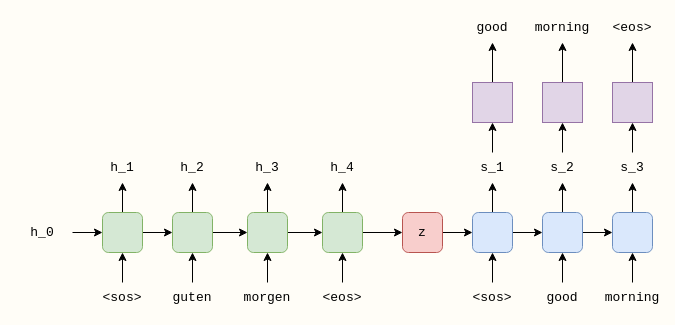

The diagram above was exported from draw.io. Its source (the exported page's mxGraphModel, read from the mxfile embedded in the PNG):
<mxGraphModel dx="898" dy="793" grid="1" gridSize="10" guides="1" tooltips="1" connect="1" arrows="1" fold="1" page="1" pageScale="1" pageWidth="850" pageHeight="1100" background="#FFFDF7" math="0" shadow="0">
  <root>
    <mxCell id="kGC_3U5haRrOFFlpOioB-0" />
    <mxCell id="kGC_3U5haRrOFFlpOioB-1" parent="kGC_3U5haRrOFFlpOioB-0" />
    <mxCell id="2yyhBEjRpdFc-uyhyPLz-4" style="edgeStyle=orthogonalEdgeStyle;rounded=0;orthogonalLoop=1;jettySize=auto;html=1;exitX=1;exitY=0.5;exitDx=0;exitDy=0;fontFamily=Courier New;fontSize=13;" parent="kGC_3U5haRrOFFlpOioB-1" source="2yyhBEjRpdFc-uyhyPLz-0" target="2yyhBEjRpdFc-uyhyPLz-1" edge="1">
      <mxGeometry relative="1" as="geometry" />
    </mxCell>
    <mxCell id="2yyhBEjRpdFc-uyhyPLz-27" style="edgeStyle=orthogonalEdgeStyle;rounded=0;orthogonalLoop=1;jettySize=auto;html=1;fontFamily=Courier New;fontSize=13;" parent="kGC_3U5haRrOFFlpOioB-1" source="2yyhBEjRpdFc-uyhyPLz-0" target="2yyhBEjRpdFc-uyhyPLz-26" edge="1">
      <mxGeometry relative="1" as="geometry" />
    </mxCell>
    <mxCell id="2yyhBEjRpdFc-uyhyPLz-0" value="" style="rounded=1;whiteSpace=wrap;html=1;fontFamily=Courier New;fontSize=13;fillColor=#d5e8d4;strokeColor=#82b366;" parent="kGC_3U5haRrOFFlpOioB-1" vertex="1">
      <mxGeometry x="190" y="220" width="40" height="40" as="geometry" />
    </mxCell>
    <mxCell id="2yyhBEjRpdFc-uyhyPLz-5" style="edgeStyle=orthogonalEdgeStyle;rounded=0;orthogonalLoop=1;jettySize=auto;html=1;exitX=1;exitY=0.5;exitDx=0;exitDy=0;fontFamily=Courier New;fontSize=13;" parent="kGC_3U5haRrOFFlpOioB-1" source="2yyhBEjRpdFc-uyhyPLz-1" target="2yyhBEjRpdFc-uyhyPLz-2" edge="1">
      <mxGeometry relative="1" as="geometry" />
    </mxCell>
    <mxCell id="2yyhBEjRpdFc-uyhyPLz-37" style="edgeStyle=orthogonalEdgeStyle;rounded=0;orthogonalLoop=1;jettySize=auto;html=1;exitX=0.5;exitY=0;exitDx=0;exitDy=0;entryX=0.5;entryY=1;entryDx=0;entryDy=0;fontFamily=Courier New;fontSize=13;" parent="kGC_3U5haRrOFFlpOioB-1" source="2yyhBEjRpdFc-uyhyPLz-1" target="2yyhBEjRpdFc-uyhyPLz-31" edge="1">
      <mxGeometry relative="1" as="geometry" />
    </mxCell>
    <mxCell id="2yyhBEjRpdFc-uyhyPLz-1" value="" style="rounded=1;whiteSpace=wrap;html=1;fontFamily=Courier New;fontSize=13;fillColor=#d5e8d4;strokeColor=#82b366;" parent="kGC_3U5haRrOFFlpOioB-1" vertex="1">
      <mxGeometry x="260" y="220" width="40" height="40" as="geometry" />
    </mxCell>
    <mxCell id="2yyhBEjRpdFc-uyhyPLz-7" value="" style="edgeStyle=orthogonalEdgeStyle;rounded=0;orthogonalLoop=1;jettySize=auto;html=1;fontFamily=Courier New;fontSize=13;" parent="kGC_3U5haRrOFFlpOioB-1" source="2yyhBEjRpdFc-uyhyPLz-2" target="2yyhBEjRpdFc-uyhyPLz-3" edge="1">
      <mxGeometry relative="1" as="geometry" />
    </mxCell>
    <mxCell id="2yyhBEjRpdFc-uyhyPLz-38" style="edgeStyle=orthogonalEdgeStyle;rounded=0;orthogonalLoop=1;jettySize=auto;html=1;exitX=0.5;exitY=0;exitDx=0;exitDy=0;fontFamily=Courier New;fontSize=13;" parent="kGC_3U5haRrOFFlpOioB-1" source="2yyhBEjRpdFc-uyhyPLz-2" target="2yyhBEjRpdFc-uyhyPLz-32" edge="1">
      <mxGeometry relative="1" as="geometry" />
    </mxCell>
    <mxCell id="2yyhBEjRpdFc-uyhyPLz-2" value="" style="rounded=1;whiteSpace=wrap;html=1;fontFamily=Courier New;fontSize=13;fillColor=#d5e8d4;strokeColor=#82b366;" parent="kGC_3U5haRrOFFlpOioB-1" vertex="1">
      <mxGeometry x="335" y="220" width="40" height="40" as="geometry" />
    </mxCell>
    <mxCell id="2yyhBEjRpdFc-uyhyPLz-9" style="edgeStyle=orthogonalEdgeStyle;rounded=0;orthogonalLoop=1;jettySize=auto;html=1;exitX=1;exitY=0.5;exitDx=0;exitDy=0;entryX=0;entryY=0.5;entryDx=0;entryDy=0;fontFamily=Courier New;fontSize=13;" parent="kGC_3U5haRrOFFlpOioB-1" source="2yyhBEjRpdFc-uyhyPLz-3" target="2yyhBEjRpdFc-uyhyPLz-8" edge="1">
      <mxGeometry relative="1" as="geometry" />
    </mxCell>
    <mxCell id="2yyhBEjRpdFc-uyhyPLz-39" style="edgeStyle=orthogonalEdgeStyle;rounded=0;orthogonalLoop=1;jettySize=auto;html=1;exitX=0.5;exitY=0;exitDx=0;exitDy=0;fontFamily=Courier New;fontSize=13;" parent="kGC_3U5haRrOFFlpOioB-1" source="2yyhBEjRpdFc-uyhyPLz-3" target="2yyhBEjRpdFc-uyhyPLz-33" edge="1">
      <mxGeometry relative="1" as="geometry" />
    </mxCell>
    <mxCell id="2yyhBEjRpdFc-uyhyPLz-3" value="" style="rounded=1;whiteSpace=wrap;html=1;fontFamily=Courier New;fontSize=13;fillColor=#d5e8d4;strokeColor=#82b366;" parent="kGC_3U5haRrOFFlpOioB-1" vertex="1">
      <mxGeometry x="410" y="220" width="40" height="40" as="geometry" />
    </mxCell>
    <mxCell id="2yyhBEjRpdFc-uyhyPLz-18" style="edgeStyle=orthogonalEdgeStyle;rounded=0;orthogonalLoop=1;jettySize=auto;html=1;fontFamily=Courier New;fontSize=13;" parent="kGC_3U5haRrOFFlpOioB-1" source="2yyhBEjRpdFc-uyhyPLz-8" target="2yyhBEjRpdFc-uyhyPLz-10" edge="1">
      <mxGeometry relative="1" as="geometry" />
    </mxCell>
    <mxCell id="2yyhBEjRpdFc-uyhyPLz-8" value="z" style="rounded=1;whiteSpace=wrap;html=1;fontFamily=Courier New;fontSize=13;fillColor=#f8cecc;strokeColor=#b85450;fontStyle=0" parent="kGC_3U5haRrOFFlpOioB-1" vertex="1">
      <mxGeometry x="490" y="220" width="40" height="40" as="geometry" />
    </mxCell>
    <mxCell id="2yyhBEjRpdFc-uyhyPLz-19" style="edgeStyle=orthogonalEdgeStyle;rounded=0;orthogonalLoop=1;jettySize=auto;html=1;fontFamily=Courier New;fontSize=13;" parent="kGC_3U5haRrOFFlpOioB-1" source="2yyhBEjRpdFc-uyhyPLz-10" target="2yyhBEjRpdFc-uyhyPLz-11" edge="1">
      <mxGeometry relative="1" as="geometry" />
    </mxCell>
    <mxCell id="2yyhBEjRpdFc-uyhyPLz-47" style="edgeStyle=orthogonalEdgeStyle;rounded=0;orthogonalLoop=1;jettySize=auto;html=1;fontFamily=Courier New;fontSize=13;" parent="kGC_3U5haRrOFFlpOioB-1" source="2yyhBEjRpdFc-uyhyPLz-10" target="2yyhBEjRpdFc-uyhyPLz-44" edge="1">
      <mxGeometry relative="1" as="geometry" />
    </mxCell>
    <mxCell id="2yyhBEjRpdFc-uyhyPLz-10" value="" style="rounded=1;whiteSpace=wrap;html=1;fontFamily=Courier New;fontSize=13;fillColor=#dae8fc;strokeColor=#6c8ebf;" parent="kGC_3U5haRrOFFlpOioB-1" vertex="1">
      <mxGeometry x="560" y="220" width="40" height="40" as="geometry" />
    </mxCell>
    <mxCell id="2yyhBEjRpdFc-uyhyPLz-20" style="edgeStyle=orthogonalEdgeStyle;rounded=0;orthogonalLoop=1;jettySize=auto;html=1;fontFamily=Courier New;fontSize=13;" parent="kGC_3U5haRrOFFlpOioB-1" source="2yyhBEjRpdFc-uyhyPLz-11" target="2yyhBEjRpdFc-uyhyPLz-12" edge="1">
      <mxGeometry relative="1" as="geometry" />
    </mxCell>
    <mxCell id="2yyhBEjRpdFc-uyhyPLz-54" style="edgeStyle=orthogonalEdgeStyle;rounded=0;orthogonalLoop=1;jettySize=auto;html=1;exitX=0.5;exitY=0;exitDx=0;exitDy=0;entryX=0.5;entryY=1;entryDx=0;entryDy=0;fontFamily=Courier New;fontSize=13;" parent="kGC_3U5haRrOFFlpOioB-1" source="2yyhBEjRpdFc-uyhyPLz-11" target="2yyhBEjRpdFc-uyhyPLz-43" edge="1">
      <mxGeometry relative="1" as="geometry" />
    </mxCell>
    <mxCell id="2yyhBEjRpdFc-uyhyPLz-11" value="" style="rounded=1;whiteSpace=wrap;html=1;fontFamily=Courier New;fontSize=13;fillColor=#dae8fc;strokeColor=#6c8ebf;" parent="kGC_3U5haRrOFFlpOioB-1" vertex="1">
      <mxGeometry x="630" y="220" width="40" height="40" as="geometry" />
    </mxCell>
    <mxCell id="2yyhBEjRpdFc-uyhyPLz-58" style="edgeStyle=orthogonalEdgeStyle;rounded=0;orthogonalLoop=1;jettySize=auto;html=1;fontFamily=Courier New;fontSize=13;" parent="kGC_3U5haRrOFFlpOioB-1" source="2yyhBEjRpdFc-uyhyPLz-12" target="2yyhBEjRpdFc-uyhyPLz-45" edge="1">
      <mxGeometry relative="1" as="geometry" />
    </mxCell>
    <mxCell id="2yyhBEjRpdFc-uyhyPLz-12" value="" style="rounded=1;whiteSpace=wrap;html=1;fontFamily=Courier New;fontSize=13;fillColor=#dae8fc;strokeColor=#6c8ebf;" parent="kGC_3U5haRrOFFlpOioB-1" vertex="1">
      <mxGeometry x="700" y="220" width="40" height="40" as="geometry" />
    </mxCell>
    <mxCell id="2yyhBEjRpdFc-uyhyPLz-23" style="edgeStyle=orthogonalEdgeStyle;rounded=0;orthogonalLoop=1;jettySize=auto;html=1;fontFamily=Courier New;fontSize=13;" parent="kGC_3U5haRrOFFlpOioB-1" source="2yyhBEjRpdFc-uyhyPLz-21" target="2yyhBEjRpdFc-uyhyPLz-0" edge="1">
      <mxGeometry relative="1" as="geometry" />
    </mxCell>
    <mxCell id="2yyhBEjRpdFc-uyhyPLz-21" value="h_0" style="text;html=1;strokeColor=none;fillColor=none;align=center;verticalAlign=middle;whiteSpace=wrap;rounded=0;fontFamily=Courier New;fontSize=13;" parent="kGC_3U5haRrOFFlpOioB-1" vertex="1">
      <mxGeometry x="100" y="225" width="60" height="30" as="geometry" />
    </mxCell>
    <mxCell id="2yyhBEjRpdFc-uyhyPLz-25" style="edgeStyle=orthogonalEdgeStyle;rounded=0;orthogonalLoop=1;jettySize=auto;html=1;entryX=0.5;entryY=1;entryDx=0;entryDy=0;fontFamily=Courier New;fontSize=13;" parent="kGC_3U5haRrOFFlpOioB-1" source="2yyhBEjRpdFc-uyhyPLz-24" target="2yyhBEjRpdFc-uyhyPLz-0" edge="1">
      <mxGeometry relative="1" as="geometry" />
    </mxCell>
    <mxCell id="2yyhBEjRpdFc-uyhyPLz-24" value="&amp;lt;sos&amp;gt;" style="text;html=1;strokeColor=none;fillColor=none;align=center;verticalAlign=middle;whiteSpace=wrap;rounded=0;fontFamily=Courier New;fontSize=13;" parent="kGC_3U5haRrOFFlpOioB-1" vertex="1">
      <mxGeometry x="180" y="290" width="60" height="30" as="geometry" />
    </mxCell>
    <mxCell id="2yyhBEjRpdFc-uyhyPLz-26" value="h_1" style="text;html=1;strokeColor=none;fillColor=none;align=center;verticalAlign=middle;whiteSpace=wrap;rounded=0;fontFamily=Courier New;fontSize=13;" parent="kGC_3U5haRrOFFlpOioB-1" vertex="1">
      <mxGeometry x="180" y="160" width="60" height="30" as="geometry" />
    </mxCell>
    <mxCell id="2yyhBEjRpdFc-uyhyPLz-34" style="edgeStyle=orthogonalEdgeStyle;rounded=0;orthogonalLoop=1;jettySize=auto;html=1;exitX=0.5;exitY=0;exitDx=0;exitDy=0;fontFamily=Courier New;fontSize=13;" parent="kGC_3U5haRrOFFlpOioB-1" source="2yyhBEjRpdFc-uyhyPLz-28" target="2yyhBEjRpdFc-uyhyPLz-1" edge="1">
      <mxGeometry relative="1" as="geometry" />
    </mxCell>
    <mxCell id="2yyhBEjRpdFc-uyhyPLz-28" value="guten" style="text;html=1;strokeColor=none;fillColor=none;align=center;verticalAlign=middle;whiteSpace=wrap;rounded=0;fontFamily=Courier New;fontSize=13;" parent="kGC_3U5haRrOFFlpOioB-1" vertex="1">
      <mxGeometry x="250" y="290" width="60" height="30" as="geometry" />
    </mxCell>
    <mxCell id="2yyhBEjRpdFc-uyhyPLz-35" style="edgeStyle=orthogonalEdgeStyle;rounded=0;orthogonalLoop=1;jettySize=auto;html=1;exitX=0.5;exitY=0;exitDx=0;exitDy=0;entryX=0.5;entryY=1;entryDx=0;entryDy=0;fontFamily=Courier New;fontSize=13;" parent="kGC_3U5haRrOFFlpOioB-1" source="2yyhBEjRpdFc-uyhyPLz-29" target="2yyhBEjRpdFc-uyhyPLz-2" edge="1">
      <mxGeometry relative="1" as="geometry" />
    </mxCell>
    <mxCell id="2yyhBEjRpdFc-uyhyPLz-29" value="morgen" style="text;html=1;strokeColor=none;fillColor=none;align=center;verticalAlign=middle;whiteSpace=wrap;rounded=0;fontFamily=Courier New;fontSize=13;" parent="kGC_3U5haRrOFFlpOioB-1" vertex="1">
      <mxGeometry x="325" y="290" width="60" height="30" as="geometry" />
    </mxCell>
    <mxCell id="2yyhBEjRpdFc-uyhyPLz-36" style="edgeStyle=orthogonalEdgeStyle;rounded=0;orthogonalLoop=1;jettySize=auto;html=1;exitX=0.5;exitY=0;exitDx=0;exitDy=0;entryX=0.5;entryY=1;entryDx=0;entryDy=0;fontFamily=Courier New;fontSize=13;" parent="kGC_3U5haRrOFFlpOioB-1" source="2yyhBEjRpdFc-uyhyPLz-30" target="2yyhBEjRpdFc-uyhyPLz-3" edge="1">
      <mxGeometry relative="1" as="geometry" />
    </mxCell>
    <mxCell id="2yyhBEjRpdFc-uyhyPLz-30" value="&amp;lt;eos&amp;gt;" style="text;html=1;strokeColor=none;fillColor=none;align=center;verticalAlign=middle;whiteSpace=wrap;rounded=0;fontFamily=Courier New;fontSize=13;" parent="kGC_3U5haRrOFFlpOioB-1" vertex="1">
      <mxGeometry x="400" y="290" width="60" height="30" as="geometry" />
    </mxCell>
    <mxCell id="2yyhBEjRpdFc-uyhyPLz-31" value="h_2" style="text;html=1;strokeColor=none;fillColor=none;align=center;verticalAlign=middle;whiteSpace=wrap;rounded=0;fontFamily=Courier New;fontSize=13;" parent="kGC_3U5haRrOFFlpOioB-1" vertex="1">
      <mxGeometry x="250" y="160" width="60" height="30" as="geometry" />
    </mxCell>
    <mxCell id="2yyhBEjRpdFc-uyhyPLz-32" value="h_3" style="text;html=1;strokeColor=none;fillColor=none;align=center;verticalAlign=middle;whiteSpace=wrap;rounded=0;fontFamily=Courier New;fontSize=13;" parent="kGC_3U5haRrOFFlpOioB-1" vertex="1">
      <mxGeometry x="325" y="160" width="60" height="30" as="geometry" />
    </mxCell>
    <mxCell id="2yyhBEjRpdFc-uyhyPLz-33" value="h_4" style="text;html=1;strokeColor=none;fillColor=none;align=center;verticalAlign=middle;whiteSpace=wrap;rounded=0;fontFamily=Courier New;fontSize=13;" parent="kGC_3U5haRrOFFlpOioB-1" vertex="1">
      <mxGeometry x="400" y="160" width="60" height="30" as="geometry" />
    </mxCell>
    <mxCell id="2yyhBEjRpdFc-uyhyPLz-49" style="edgeStyle=orthogonalEdgeStyle;rounded=0;orthogonalLoop=1;jettySize=auto;html=1;fontFamily=Courier New;fontSize=13;" parent="kGC_3U5haRrOFFlpOioB-1" source="2yyhBEjRpdFc-uyhyPLz-42" target="2yyhBEjRpdFc-uyhyPLz-48" edge="1">
      <mxGeometry relative="1" as="geometry" />
    </mxCell>
    <mxCell id="2yyhBEjRpdFc-uyhyPLz-42" value="" style="rounded=0;whiteSpace=wrap;html=1;fontFamily=Courier New;fontSize=13;fillColor=#e1d5e7;strokeColor=#9673a6;" parent="kGC_3U5haRrOFFlpOioB-1" vertex="1">
      <mxGeometry x="560" y="90" width="40" height="40" as="geometry" />
    </mxCell>
    <mxCell id="2yyhBEjRpdFc-uyhyPLz-55" style="edgeStyle=orthogonalEdgeStyle;rounded=0;orthogonalLoop=1;jettySize=auto;html=1;exitX=0.5;exitY=0;exitDx=0;exitDy=0;fontFamily=Courier New;fontSize=13;" parent="kGC_3U5haRrOFFlpOioB-1" source="2yyhBEjRpdFc-uyhyPLz-43" target="2yyhBEjRpdFc-uyhyPLz-50" edge="1">
      <mxGeometry relative="1" as="geometry" />
    </mxCell>
    <mxCell id="2yyhBEjRpdFc-uyhyPLz-43" value="s_2" style="text;html=1;strokeColor=none;fillColor=none;align=center;verticalAlign=middle;whiteSpace=wrap;rounded=0;fontFamily=Courier New;fontSize=13;" parent="kGC_3U5haRrOFFlpOioB-1" vertex="1">
      <mxGeometry x="620" y="160" width="60" height="30" as="geometry" />
    </mxCell>
    <mxCell id="2yyhBEjRpdFc-uyhyPLz-46" style="edgeStyle=orthogonalEdgeStyle;rounded=0;orthogonalLoop=1;jettySize=auto;html=1;entryX=0.5;entryY=1;entryDx=0;entryDy=0;fontFamily=Courier New;fontSize=13;" parent="kGC_3U5haRrOFFlpOioB-1" source="2yyhBEjRpdFc-uyhyPLz-44" target="2yyhBEjRpdFc-uyhyPLz-42" edge="1">
      <mxGeometry relative="1" as="geometry" />
    </mxCell>
    <mxCell id="2yyhBEjRpdFc-uyhyPLz-44" value="s_1" style="text;html=1;strokeColor=none;fillColor=none;align=center;verticalAlign=middle;whiteSpace=wrap;rounded=0;fontFamily=Courier New;fontSize=13;" parent="kGC_3U5haRrOFFlpOioB-1" vertex="1">
      <mxGeometry x="550" y="160" width="60" height="30" as="geometry" />
    </mxCell>
    <mxCell id="2yyhBEjRpdFc-uyhyPLz-57" style="edgeStyle=orthogonalEdgeStyle;rounded=0;orthogonalLoop=1;jettySize=auto;html=1;entryX=0.5;entryY=1;entryDx=0;entryDy=0;fontFamily=Courier New;fontSize=13;" parent="kGC_3U5haRrOFFlpOioB-1" source="2yyhBEjRpdFc-uyhyPLz-45" target="2yyhBEjRpdFc-uyhyPLz-52" edge="1">
      <mxGeometry relative="1" as="geometry" />
    </mxCell>
    <mxCell id="2yyhBEjRpdFc-uyhyPLz-45" value="s_3" style="text;html=1;strokeColor=none;fillColor=none;align=center;verticalAlign=middle;whiteSpace=wrap;rounded=0;fontFamily=Courier New;fontSize=13;" parent="kGC_3U5haRrOFFlpOioB-1" vertex="1">
      <mxGeometry x="690" y="160" width="60" height="30" as="geometry" />
    </mxCell>
    <mxCell id="2yyhBEjRpdFc-uyhyPLz-48" value="good" style="text;html=1;strokeColor=none;fillColor=none;align=center;verticalAlign=middle;whiteSpace=wrap;rounded=0;fontFamily=Courier New;fontSize=13;" parent="kGC_3U5haRrOFFlpOioB-1" vertex="1">
      <mxGeometry x="550" y="20" width="60" height="30" as="geometry" />
    </mxCell>
    <mxCell id="2yyhBEjRpdFc-uyhyPLz-56" style="edgeStyle=orthogonalEdgeStyle;rounded=0;orthogonalLoop=1;jettySize=auto;html=1;exitX=0.5;exitY=0;exitDx=0;exitDy=0;entryX=0.5;entryY=1;entryDx=0;entryDy=0;fontFamily=Courier New;fontSize=13;" parent="kGC_3U5haRrOFFlpOioB-1" source="2yyhBEjRpdFc-uyhyPLz-50" target="2yyhBEjRpdFc-uyhyPLz-51" edge="1">
      <mxGeometry relative="1" as="geometry" />
    </mxCell>
    <mxCell id="2yyhBEjRpdFc-uyhyPLz-50" value="" style="rounded=0;whiteSpace=wrap;html=1;fontFamily=Courier New;fontSize=13;fillColor=#e1d5e7;strokeColor=#9673a6;" parent="kGC_3U5haRrOFFlpOioB-1" vertex="1">
      <mxGeometry x="630" y="90" width="40" height="40" as="geometry" />
    </mxCell>
    <mxCell id="2yyhBEjRpdFc-uyhyPLz-51" value="morning" style="text;html=1;strokeColor=none;fillColor=none;align=center;verticalAlign=middle;whiteSpace=wrap;rounded=0;fontFamily=Courier New;fontSize=13;" parent="kGC_3U5haRrOFFlpOioB-1" vertex="1">
      <mxGeometry x="620" y="20" width="60" height="30" as="geometry" />
    </mxCell>
    <mxCell id="2yyhBEjRpdFc-uyhyPLz-59" style="edgeStyle=orthogonalEdgeStyle;rounded=0;orthogonalLoop=1;jettySize=auto;html=1;exitX=0.5;exitY=0;exitDx=0;exitDy=0;fontFamily=Courier New;fontSize=13;" parent="kGC_3U5haRrOFFlpOioB-1" source="2yyhBEjRpdFc-uyhyPLz-52" target="2yyhBEjRpdFc-uyhyPLz-53" edge="1">
      <mxGeometry relative="1" as="geometry" />
    </mxCell>
    <mxCell id="2yyhBEjRpdFc-uyhyPLz-52" value="" style="rounded=0;whiteSpace=wrap;html=1;fontFamily=Courier New;fontSize=13;fillColor=#e1d5e7;strokeColor=#9673a6;" parent="kGC_3U5haRrOFFlpOioB-1" vertex="1">
      <mxGeometry x="700" y="90" width="40" height="40" as="geometry" />
    </mxCell>
    <mxCell id="2yyhBEjRpdFc-uyhyPLz-53" value="&amp;lt;eos&amp;gt;" style="text;html=1;strokeColor=none;fillColor=none;align=center;verticalAlign=middle;whiteSpace=wrap;rounded=0;fontFamily=Courier New;fontSize=13;" parent="kGC_3U5haRrOFFlpOioB-1" vertex="1">
      <mxGeometry x="690" y="20" width="60" height="30" as="geometry" />
    </mxCell>
    <mxCell id="2yyhBEjRpdFc-uyhyPLz-65" style="edgeStyle=orthogonalEdgeStyle;rounded=0;orthogonalLoop=1;jettySize=auto;html=1;exitX=0.5;exitY=0;exitDx=0;exitDy=0;entryX=0.5;entryY=1;entryDx=0;entryDy=0;fontFamily=Courier New;fontSize=13;" parent="kGC_3U5haRrOFFlpOioB-1" source="2yyhBEjRpdFc-uyhyPLz-60" target="2yyhBEjRpdFc-uyhyPLz-11" edge="1">
      <mxGeometry relative="1" as="geometry" />
    </mxCell>
    <mxCell id="2yyhBEjRpdFc-uyhyPLz-60" value="good" style="text;html=1;strokeColor=none;fillColor=none;align=center;verticalAlign=middle;whiteSpace=wrap;rounded=0;fontFamily=Courier New;fontSize=13;" parent="kGC_3U5haRrOFFlpOioB-1" vertex="1">
      <mxGeometry x="620" y="290" width="60" height="30" as="geometry" />
    </mxCell>
    <mxCell id="2yyhBEjRpdFc-uyhyPLz-66" style="edgeStyle=orthogonalEdgeStyle;rounded=0;orthogonalLoop=1;jettySize=auto;html=1;exitX=0.5;exitY=0;exitDx=0;exitDy=0;fontFamily=Courier New;fontSize=13;" parent="kGC_3U5haRrOFFlpOioB-1" source="2yyhBEjRpdFc-uyhyPLz-61" target="2yyhBEjRpdFc-uyhyPLz-12" edge="1">
      <mxGeometry relative="1" as="geometry" />
    </mxCell>
    <mxCell id="2yyhBEjRpdFc-uyhyPLz-61" value="morning" style="text;html=1;strokeColor=none;fillColor=none;align=center;verticalAlign=middle;whiteSpace=wrap;rounded=0;fontFamily=Courier New;fontSize=13;" parent="kGC_3U5haRrOFFlpOioB-1" vertex="1">
      <mxGeometry x="690" y="290" width="60" height="30" as="geometry" />
    </mxCell>
    <mxCell id="2yyhBEjRpdFc-uyhyPLz-63" style="edgeStyle=orthogonalEdgeStyle;rounded=0;orthogonalLoop=1;jettySize=auto;html=1;entryX=0.5;entryY=1;entryDx=0;entryDy=0;fontFamily=Courier New;fontSize=13;" parent="kGC_3U5haRrOFFlpOioB-1" source="2yyhBEjRpdFc-uyhyPLz-62" target="2yyhBEjRpdFc-uyhyPLz-10" edge="1">
      <mxGeometry relative="1" as="geometry" />
    </mxCell>
    <mxCell id="2yyhBEjRpdFc-uyhyPLz-62" value="&amp;lt;sos&amp;gt;" style="text;html=1;strokeColor=none;fillColor=none;align=center;verticalAlign=middle;whiteSpace=wrap;rounded=0;fontFamily=Courier New;fontSize=13;" parent="kGC_3U5haRrOFFlpOioB-1" vertex="1">
      <mxGeometry x="550" y="290" width="60" height="30" as="geometry" />
    </mxCell>
  </root>
</mxGraphModel>